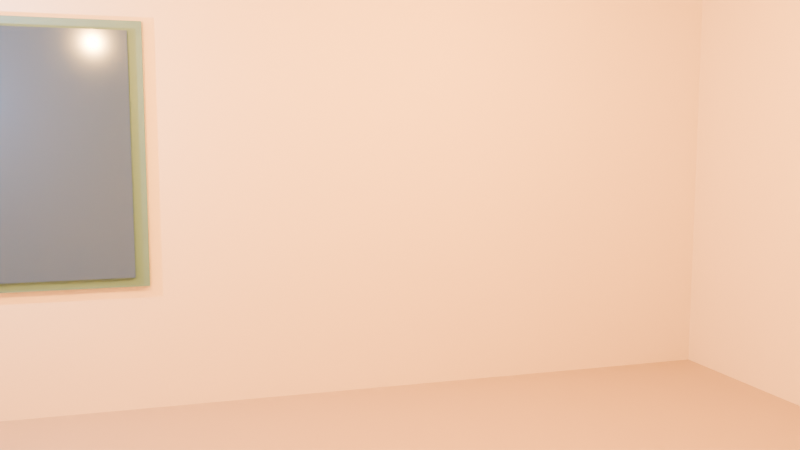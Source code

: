 # Source: cozylaundromat.blend  (saved by Blender 5.2.45; exported with 4.5.12 LTS)
import bpy
from mathutils import Matrix  # noqa: F401  (used for matrix-valued properties, if any)

bpy.ops.wm.read_factory_settings(use_empty=True)
scene = bpy.context.scene
scene.name = 'Scene'

# ---- collections
col_collection = bpy.data.collections.new('Collection'); scene.collection.children.link(col_collection)

# ---- materials (node trees are filled in below, after node groups)
mat_floor_terrazzo_material = bpy.data.materials.new('Floor_Terrazzo_Material')
mat_wall_cream_material = bpy.data.materials.new('Wall_Cream_Material')
mat_ceiling_cream_material = bpy.data.materials.new('Ceiling_Cream_Material')
mat_window_trim_teal_material = bpy.data.materials.new('Window_Trim_Teal_Material')
mat_window_glass_material = bpy.data.materials.new('Window_Glass_Material')
mat_ceiling_fixture_1_material = bpy.data.materials.new('Ceiling_Fixture_1_Material')

# ---- material node trees
mat_floor_terrazzo_material.use_nodes = True; mat_floor_terrazzo_material.node_tree.nodes.clear()
_N = mat_floor_terrazzo_material.node_tree.nodes; _L = mat_floor_terrazzo_material.node_tree.links
n0 = _N.new('ShaderNodeBsdfPrincipled'); n0.name = 'Principled BSDF'; n0.location = (-200, 100)
n0.inputs[0].default_value = (0.45, 0.38, 0.3, 1.0)
n0.inputs[2].default_value = 0.45
n0.inputs[10].default_value = 0.005
n1 = _N.new('ShaderNodeOutputMaterial'); n1.name = 'Material Output'; n1.location = (200, 100)
_L.new(n0.outputs[0], n1.inputs[0])
n1.is_active_output = True
mat_wall_cream_material.use_nodes = True; mat_wall_cream_material.node_tree.nodes.clear()
_N = mat_wall_cream_material.node_tree.nodes; _L = mat_wall_cream_material.node_tree.links
n0 = _N.new('ShaderNodeBsdfPrincipled'); n0.name = 'Principled BSDF'; n0.location = (-200, 100)
n0.inputs[0].default_value = (0.82, 0.76, 0.64, 1.0)
n0.inputs[2].default_value = 0.85
n0.inputs[10].default_value = 0.005
n1 = _N.new('ShaderNodeOutputMaterial'); n1.name = 'Material Output'; n1.location = (200, 100)
_L.new(n0.outputs[0], n1.inputs[0])
n1.is_active_output = True
mat_ceiling_cream_material.use_nodes = True; mat_ceiling_cream_material.node_tree.nodes.clear()
_N = mat_ceiling_cream_material.node_tree.nodes; _L = mat_ceiling_cream_material.node_tree.links
n0 = _N.new('ShaderNodeBsdfPrincipled'); n0.name = 'Principled BSDF'; n0.location = (-200, 100)
n0.inputs[0].default_value = (0.86, 0.81, 0.69, 1.0)
n0.inputs[2].default_value = 0.9
n0.inputs[10].default_value = 0.005
n1 = _N.new('ShaderNodeOutputMaterial'); n1.name = 'Material Output'; n1.location = (200, 100)
_L.new(n0.outputs[0], n1.inputs[0])
n1.is_active_output = True
mat_window_trim_teal_material.use_nodes = True; mat_window_trim_teal_material.node_tree.nodes.clear()
_N = mat_window_trim_teal_material.node_tree.nodes; _L = mat_window_trim_teal_material.node_tree.links
n0 = _N.new('ShaderNodeBsdfPrincipled'); n0.name = 'Principled BSDF'; n0.location = (-200, 100)
n0.inputs[0].default_value = (0.1, 0.24, 0.25, 1.0)
n0.inputs[1].default_value = 0.1
n0.inputs[2].default_value = 0.55
n0.inputs[10].default_value = 0.005
n1 = _N.new('ShaderNodeOutputMaterial'); n1.name = 'Material Output'; n1.location = (200, 100)
_L.new(n0.outputs[0], n1.inputs[0])
n1.is_active_output = True
mat_window_glass_material.use_nodes = True; mat_window_glass_material.node_tree.nodes.clear()
_N = mat_window_glass_material.node_tree.nodes; _L = mat_window_glass_material.node_tree.links
n0 = _N.new('ShaderNodeBsdfPrincipled'); n0.name = 'Principled BSDF'; n0.location = (-200, 100)
n0.inputs[0].default_value = (0.05, 0.09, 0.14, 1.0)
n0.inputs[1].default_value = 0.35
n0.inputs[2].default_value = 0.12
n0.inputs[10].default_value = 0.005
n0.inputs[27].default_value = (0.06, 0.12, 0.2, 1.0)
n0.inputs[28].default_value = 0.8
n1 = _N.new('ShaderNodeOutputMaterial'); n1.name = 'Material Output'; n1.location = (200, 100)
_L.new(n0.outputs[0], n1.inputs[0])
n1.is_active_output = True
mat_ceiling_fixture_1_material.use_nodes = True; mat_ceiling_fixture_1_material.node_tree.nodes.clear()
_N = mat_ceiling_fixture_1_material.node_tree.nodes; _L = mat_ceiling_fixture_1_material.node_tree.links
n0 = _N.new('ShaderNodeBsdfPrincipled'); n0.name = 'Principled BSDF'; n0.location = (-200, 100)
n0.inputs[0].default_value = (0.2, 0.18, 0.14, 1.0)
n0.inputs[1].default_value = 0.5
n0.inputs[2].default_value = 0.4
n0.inputs[10].default_value = 0.005
n0.inputs[27].default_value = (1.0, 0.72, 0.38, 1.0)
n0.inputs[28].default_value = 3.0
n1 = _N.new('ShaderNodeOutputMaterial'); n1.name = 'Material Output'; n1.location = (200, 100)
_L.new(n0.outputs[0], n1.inputs[0])
n1.is_active_output = True

# ---- world
world_world = bpy.data.worlds.new('World'); scene.world = world_world
world_world.use_nodes = True; world_world.node_tree.nodes.clear()
_N = world_world.node_tree.nodes; _L = world_world.node_tree.links
n0 = _N.new('ShaderNodeOutputWorld'); n0.name = 'World Output'; n0.location = (200, 100)
n1 = _N.new('ShaderNodeBackground'); n1.name = 'Background'; n1.location = (-200, 100)
n1.inputs[0].default_value = (0.05088, 0.05088, 0.05088, 1.0)
_L.new(n1.outputs[0], n0.inputs[0])
n0.is_active_output = True
world_world.color = (0.05088, 0.05088, 0.05088)
world_world.sun_shadow_jitter_overblur = 0.0

# ---- cameras
cam_camera_hero_camera = bpy.data.cameras.new('Camera_Hero_Camera')
cam_camera_hero_camera.lens = 35.0

# ---- lights
light_light_ceiling_1_light = bpy.data.lights.new('Light_Ceiling_1_Light', 'POINT')
light_light_ceiling_1_light.use_temperature = True
light_light_ceiling_1_light.temperature = 2700.0
light_light_ceiling_1_light.energy = 220.0
light_light_ceiling_2_light = bpy.data.lights.new('Light_Ceiling_2_Light', 'POINT')
light_light_ceiling_2_light.use_temperature = True
light_light_ceiling_2_light.temperature = 2700.0
light_light_ceiling_2_light.energy = 220.0
light_light_window_fill_light = bpy.data.lights.new('Light_Window_Fill_Light', 'POINT')
light_light_window_fill_light.color = (0.55, 0.7, 1.0)
light_light_window_fill_light.energy = 80.0

# ---- meshes
me_floor_terrazzo_mesh = bpy.data.meshes.new('Floor_Terrazzo_Mesh')
me_floor_terrazzo_mesh.from_pydata([(-1.0, -1.0, -1.0), (1.0, -1.0, -1.0), (1.0, 1.0, -1.0), (-1.0, 1.0, -1.0), (-1.0, -1.0, 1.0), (1.0, -1.0, 1.0), (1.0, 1.0, 1.0), (-1.0, 1.0, 1.0)], [], [(0, 3, 2, 1), (4, 5, 6, 7), (0, 1, 5, 4), (1, 2, 6, 5), (2, 3, 7, 6), (3, 0, 4, 7)])
me_floor_terrazzo_mesh.materials.append(mat_floor_terrazzo_material)
me_floor_terrazzo_mesh.update()
me_backwall_lower_mesh = bpy.data.meshes.new('BackWall_Lower_Mesh')
me_backwall_lower_mesh.from_pydata([(-1.0, -1.0, -1.0), (1.0, -1.0, -1.0), (1.0, 1.0, -1.0), (-1.0, 1.0, -1.0), (-1.0, -1.0, 1.0), (1.0, -1.0, 1.0), (1.0, 1.0, 1.0), (-1.0, 1.0, 1.0)], [], [(0, 3, 2, 1), (4, 5, 6, 7), (0, 1, 5, 4), (1, 2, 6, 5), (2, 3, 7, 6), (3, 0, 4, 7)])
me_backwall_lower_mesh.materials.append(mat_wall_cream_material)
me_backwall_lower_mesh.update()
me_backwall_upper_mesh = bpy.data.meshes.new('BackWall_Upper_Mesh')
me_backwall_upper_mesh.from_pydata([(-1.0, -1.0, -1.0), (1.0, -1.0, -1.0), (1.0, 1.0, -1.0), (-1.0, 1.0, -1.0), (-1.0, -1.0, 1.0), (1.0, -1.0, 1.0), (1.0, 1.0, 1.0), (-1.0, 1.0, 1.0)], [], [(0, 3, 2, 1), (4, 5, 6, 7), (0, 1, 5, 4), (1, 2, 6, 5), (2, 3, 7, 6), (3, 0, 4, 7)])
me_backwall_upper_mesh.materials.append(mat_wall_cream_material)
me_backwall_upper_mesh.update()
me_backwall_right_mesh = bpy.data.meshes.new('BackWall_Right_Mesh')
me_backwall_right_mesh.from_pydata([(-1.0, -1.0, -1.0), (1.0, -1.0, -1.0), (1.0, 1.0, -1.0), (-1.0, 1.0, -1.0), (-1.0, -1.0, 1.0), (1.0, -1.0, 1.0), (1.0, 1.0, 1.0), (-1.0, 1.0, 1.0)], [], [(0, 3, 2, 1), (4, 5, 6, 7), (0, 1, 5, 4), (1, 2, 6, 5), (2, 3, 7, 6), (3, 0, 4, 7)])
me_backwall_right_mesh.materials.append(mat_wall_cream_material)
me_backwall_right_mesh.update()
me_backwall_left_mesh = bpy.data.meshes.new('BackWall_Left_Mesh')
me_backwall_left_mesh.from_pydata([(-1.0, -1.0, -1.0), (1.0, -1.0, -1.0), (1.0, 1.0, -1.0), (-1.0, 1.0, -1.0), (-1.0, -1.0, 1.0), (1.0, -1.0, 1.0), (1.0, 1.0, 1.0), (-1.0, 1.0, 1.0)], [], [(0, 3, 2, 1), (4, 5, 6, 7), (0, 1, 5, 4), (1, 2, 6, 5), (2, 3, 7, 6), (3, 0, 4, 7)])
me_backwall_left_mesh.materials.append(mat_wall_cream_material)
me_backwall_left_mesh.update()
me_wall_left_mesh = bpy.data.meshes.new('Wall_Left_Mesh')
me_wall_left_mesh.from_pydata([(-1.0, -1.0, -1.0), (1.0, -1.0, -1.0), (1.0, 1.0, -1.0), (-1.0, 1.0, -1.0), (-1.0, -1.0, 1.0), (1.0, -1.0, 1.0), (1.0, 1.0, 1.0), (-1.0, 1.0, 1.0)], [], [(0, 3, 2, 1), (4, 5, 6, 7), (0, 1, 5, 4), (1, 2, 6, 5), (2, 3, 7, 6), (3, 0, 4, 7)])
me_wall_left_mesh.materials.append(mat_wall_cream_material)
me_wall_left_mesh.update()
me_wall_right_mesh = bpy.data.meshes.new('Wall_Right_Mesh')
me_wall_right_mesh.from_pydata([(-1.0, -1.0, -1.0), (1.0, -1.0, -1.0), (1.0, 1.0, -1.0), (-1.0, 1.0, -1.0), (-1.0, -1.0, 1.0), (1.0, -1.0, 1.0), (1.0, 1.0, 1.0), (-1.0, 1.0, 1.0)], [], [(0, 3, 2, 1), (4, 5, 6, 7), (0, 1, 5, 4), (1, 2, 6, 5), (2, 3, 7, 6), (3, 0, 4, 7)])
me_wall_right_mesh.materials.append(mat_wall_cream_material)
me_wall_right_mesh.update()
me_wall_front_mesh = bpy.data.meshes.new('Wall_Front_Mesh')
me_wall_front_mesh.from_pydata([(-1.0, -1.0, -1.0), (1.0, -1.0, -1.0), (1.0, 1.0, -1.0), (-1.0, 1.0, -1.0), (-1.0, -1.0, 1.0), (1.0, -1.0, 1.0), (1.0, 1.0, 1.0), (-1.0, 1.0, 1.0)], [], [(0, 3, 2, 1), (4, 5, 6, 7), (0, 1, 5, 4), (1, 2, 6, 5), (2, 3, 7, 6), (3, 0, 4, 7)])
me_wall_front_mesh.materials.append(mat_wall_cream_material)
me_wall_front_mesh.update()
me_ceiling_cream_mesh = bpy.data.meshes.new('Ceiling_Cream_Mesh')
me_ceiling_cream_mesh.from_pydata([(-1.0, -1.0, -1.0), (1.0, -1.0, -1.0), (1.0, 1.0, -1.0), (-1.0, 1.0, -1.0), (-1.0, -1.0, 1.0), (1.0, -1.0, 1.0), (1.0, 1.0, 1.0), (-1.0, 1.0, 1.0)], [], [(0, 3, 2, 1), (4, 5, 6, 7), (0, 1, 5, 4), (1, 2, 6, 5), (2, 3, 7, 6), (3, 0, 4, 7)])
me_ceiling_cream_mesh.materials.append(mat_ceiling_cream_material)
me_ceiling_cream_mesh.update()
me_window_frame_mesh = bpy.data.meshes.new('Window_Frame_Mesh')
me_window_frame_mesh.from_pydata([(-1.0, -1.0, -1.0), (1.0, -1.0, -1.0), (1.0, 1.0, -1.0), (-1.0, 1.0, -1.0), (-1.0, -1.0, 1.0), (1.0, -1.0, 1.0), (1.0, 1.0, 1.0), (-1.0, 1.0, 1.0)], [], [(0, 3, 2, 1), (4, 5, 6, 7), (0, 1, 5, 4), (1, 2, 6, 5), (2, 3, 7, 6), (3, 0, 4, 7)])
me_window_frame_mesh.materials.append(mat_window_trim_teal_material)
me_window_frame_mesh.update()
me_window_glass_mesh = bpy.data.meshes.new('Window_Glass_Mesh')
me_window_glass_mesh.from_pydata([(-1.0, -1.0, -1.0), (1.0, -1.0, -1.0), (1.0, 1.0, -1.0), (-1.0, 1.0, -1.0), (-1.0, -1.0, 1.0), (1.0, -1.0, 1.0), (1.0, 1.0, 1.0), (-1.0, 1.0, 1.0)], [], [(0, 3, 2, 1), (4, 5, 6, 7), (0, 1, 5, 4), (1, 2, 6, 5), (2, 3, 7, 6), (3, 0, 4, 7)])
me_window_glass_mesh.materials.append(mat_window_glass_material)
me_window_glass_mesh.update()
me_window_mullion_v_mesh = bpy.data.meshes.new('Window_Mullion_V_Mesh')
me_window_mullion_v_mesh.from_pydata([(-1.0, -1.0, -1.0), (1.0, -1.0, -1.0), (1.0, 1.0, -1.0), (-1.0, 1.0, -1.0), (-1.0, -1.0, 1.0), (1.0, -1.0, 1.0), (1.0, 1.0, 1.0), (-1.0, 1.0, 1.0)], [], [(0, 3, 2, 1), (4, 5, 6, 7), (0, 1, 5, 4), (1, 2, 6, 5), (2, 3, 7, 6), (3, 0, 4, 7)])
me_window_mullion_v_mesh.materials.append(mat_window_trim_teal_material)
me_window_mullion_v_mesh.update()
me_ceiling_fixture_1_mesh = bpy.data.meshes.new('Ceiling_Fixture_1_Mesh')
me_ceiling_fixture_1_mesh.from_pydata([(1.0, 0.0, -1.0), (0.9808, 0.1951, -1.0), (0.9239, 0.3827, -1.0), (0.8315, 0.5556, -1.0), (0.7071, 0.7071, -1.0), (0.5556, 0.8315, -1.0), (0.3827, 0.9239, -1.0), (0.1951, 0.9808, -1.0), (6.123e-17, 1.0, -1.0), (-0.1951, 0.9808, -1.0), (-0.3827, 0.9239, -1.0), (-0.5556, 0.8315, -1.0), (-0.7071, 0.7071, -1.0), (-0.8315, 0.5556, -1.0), (-0.9239, 0.3827, -1.0), (-0.9808, 0.1951, -1.0), (-1.0, 1.225e-16, -1.0), (-0.9808, -0.1951, -1.0), (-0.9239, -0.3827, -1.0), (-0.8315, -0.5556, -1.0), (-0.7071, -0.7071, -1.0), (-0.5556, -0.8315, -1.0), (-0.3827, -0.9239, -1.0), (-0.1951, -0.9808, -1.0), (-1.837e-16, -1.0, -1.0), (0.1951, -0.9808, -1.0), (0.3827, -0.9239, -1.0), (0.5556, -0.8315, -1.0), (0.7071, -0.7071, -1.0), (0.8315, -0.5556, -1.0), (0.9239, -0.3827, -1.0), (0.9808, -0.1951, -1.0), (1.0, 0.0, 1.0), (0.9808, 0.1951, 1.0), (0.9239, 0.3827, 1.0), (0.8315, 0.5556, 1.0), (0.7071, 0.7071, 1.0), (0.5556, 0.8315, 1.0), (0.3827, 0.9239, 1.0), (0.1951, 0.9808, 1.0), (6.123e-17, 1.0, 1.0), (-0.1951, 0.9808, 1.0), (-0.3827, 0.9239, 1.0), (-0.5556, 0.8315, 1.0), (-0.7071, 0.7071, 1.0), (-0.8315, 0.5556, 1.0), (-0.9239, 0.3827, 1.0), (-0.9808, 0.1951, 1.0), (-1.0, 1.225e-16, 1.0), (-0.9808, -0.1951, 1.0), (-0.9239, -0.3827, 1.0), (-0.8315, -0.5556, 1.0), (-0.7071, -0.7071, 1.0), (-0.5556, -0.8315, 1.0), (-0.3827, -0.9239, 1.0), (-0.1951, -0.9808, 1.0), (-1.837e-16, -1.0, 1.0), (0.1951, -0.9808, 1.0), (0.3827, -0.9239, 1.0), (0.5556, -0.8315, 1.0), (0.7071, -0.7071, 1.0), (0.8315, -0.5556, 1.0), (0.9239, -0.3827, 1.0), (0.9808, -0.1951, 1.0)], [], [(31, 30, 29, 28, 27, 26, 25, 24, 23, 22, 21, 20, 19, 18, 17, 16, 15, 14, 13, 12, 11, 10, 9, 8, 7, 6, 5, 4, 3, 2, 1, 0), (32, 33, 34, 35, 36, 37, 38, 39, 40, 41, 42, 43, 44, 45, 46, 47, 48, 49, 50, 51, 52, 53, 54, 55, 56, 57, 58, 59, 60, 61, 62, 63), (0, 1, 33, 32), (1, 2, 34, 33), (2, 3, 35, 34), (3, 4, 36, 35), (4, 5, 37, 36), (5, 6, 38, 37), (6, 7, 39, 38), (7, 8, 40, 39), (8, 9, 41, 40), (9, 10, 42, 41), (10, 11, 43, 42), (11, 12, 44, 43), (12, 13, 45, 44), (13, 14, 46, 45), (14, 15, 47, 46), (15, 16, 48, 47), (16, 17, 49, 48), (17, 18, 50, 49), (18, 19, 51, 50), (19, 20, 52, 51), (20, 21, 53, 52), (21, 22, 54, 53), (22, 23, 55, 54), (23, 24, 56, 55), (24, 25, 57, 56), (25, 26, 58, 57), (26, 27, 59, 58), (27, 28, 60, 59), (28, 29, 61, 60), (29, 30, 62, 61), (30, 31, 63, 62), (31, 0, 32, 63)])
me_ceiling_fixture_1_mesh.materials.append(mat_ceiling_fixture_1_material)
me_ceiling_fixture_1_mesh.update()

# ---- objects
ob_floor_terrazzo = bpy.data.objects.new('Floor_Terrazzo', me_floor_terrazzo_mesh)
ob_backwall_lower = bpy.data.objects.new('BackWall_Lower', me_backwall_lower_mesh)
ob_backwall_upper = bpy.data.objects.new('BackWall_Upper', me_backwall_upper_mesh)
ob_backwall_right = bpy.data.objects.new('BackWall_Right', me_backwall_right_mesh)
ob_backwall_left = bpy.data.objects.new('BackWall_Left', me_backwall_left_mesh)
ob_wall_left = bpy.data.objects.new('Wall_Left', me_wall_left_mesh)
ob_wall_right = bpy.data.objects.new('Wall_Right', me_wall_right_mesh)
ob_wall_front = bpy.data.objects.new('Wall_Front', me_wall_front_mesh)
ob_ceiling_cream = bpy.data.objects.new('Ceiling_Cream', me_ceiling_cream_mesh)
ob_window_frame = bpy.data.objects.new('Window_Frame', me_window_frame_mesh)
ob_window_glass = bpy.data.objects.new('Window_Glass', me_window_glass_mesh)
ob_window_mullion_v = bpy.data.objects.new('Window_Mullion_V', me_window_mullion_v_mesh)
ob_camera_hero = bpy.data.objects.new('Camera_Hero', cam_camera_hero_camera)
ob_ceiling_fixture_1 = bpy.data.objects.new('Ceiling_Fixture_1', me_ceiling_fixture_1_mesh)
ob_light_ceiling_1 = bpy.data.objects.new('Light_Ceiling_1', light_light_ceiling_1_light)
ob_light_ceiling_2 = bpy.data.objects.new('Light_Ceiling_2', light_light_ceiling_2_light)
ob_light_window_fill = bpy.data.objects.new('Light_Window_Fill', light_light_window_fill_light)

# ---- transforms, parenting, visibility, modifiers, constraints
ob_floor_terrazzo.location = (0.0, 0.0, -0.05)
ob_floor_terrazzo.scale = (3.1, 2.6, 0.05)
ob_backwall_lower.location = (0.0, 2.65, 0.4)
ob_backwall_lower.scale = (3.1, 0.05, 0.4)
ob_backwall_upper.location = (0.0, 2.65, 2.55)
ob_backwall_upper.scale = (3.1, 0.05, 0.25)
ob_backwall_right.location = (1.15, 2.65, 1.55)
ob_backwall_right.scale = (1.95, 0.05, 0.75)
ob_backwall_left.location = (-2.95, 2.65, 1.55)
ob_backwall_left.scale = (0.15, 0.05, 0.75)
ob_wall_left.location = (-3.15, 0.0, 1.4)
ob_wall_left.scale = (0.05, 2.6, 1.4)
ob_wall_right.location = (3.15, 0.0, 1.4)
ob_wall_right.scale = (0.05, 2.6, 1.4)
ob_wall_front.location = (0.0, -2.65, 1.4)
ob_wall_front.scale = (3.1, 0.05, 1.4)
ob_ceiling_cream.location = (0.0, 0.0, 2.85)
ob_ceiling_cream.scale = (3.1, 2.6, 0.05)
ob_window_frame.location = (-1.8, 2.585, 1.55)
ob_window_frame.scale = (1.05, 0.03, 0.78)
ob_window_glass.location = (-1.8, 2.545, 1.55)
ob_window_glass.scale = (0.97, 0.02, 0.72)
ob_window_mullion_v.location = (-1.8, 2.515, 1.55)
ob_window_mullion_v.scale = (0.025, 0.02, 0.72)
ob_camera_hero.location = (-0.6, -2.3, 1.62)
ob_camera_hero.rotation_euler = (1.467, 0.0, -0.284)
ob_ceiling_fixture_1.location = (-1.2, 0.4, 2.74)
ob_ceiling_fixture_1.scale = (0.18, 0.18, 0.045)
ob_light_ceiling_1.location = (-1.2, 0.4, 2.45)
ob_light_ceiling_2.location = (1.1, 0.6, 2.45)
ob_light_window_fill.location = (-1.8, 1.9, 1.9)

# ---- collection membership
col_collection.objects.link(ob_floor_terrazzo)
col_collection.objects.link(ob_backwall_lower)
col_collection.objects.link(ob_backwall_upper)
col_collection.objects.link(ob_backwall_right)
col_collection.objects.link(ob_backwall_left)
col_collection.objects.link(ob_wall_left)
col_collection.objects.link(ob_wall_right)
col_collection.objects.link(ob_wall_front)
col_collection.objects.link(ob_ceiling_cream)
col_collection.objects.link(ob_window_frame)
col_collection.objects.link(ob_window_glass)
col_collection.objects.link(ob_window_mullion_v)
col_collection.objects.link(ob_camera_hero)
col_collection.objects.link(ob_ceiling_fixture_1)
col_collection.objects.link(ob_light_ceiling_1)
col_collection.objects.link(ob_light_ceiling_2)
col_collection.objects.link(ob_light_window_fill)

# ---- scene / render settings (as saved in the file)
scene.camera = ob_camera_hero
scene.frame_start = 1; scene.frame_end = 250; scene.frame_set(1)
scene.render.engine = 'BLENDER_EEVEE_NEXT'
scene.render.bake_bias = 0.0
scene.render.bake_samples = 0
scene.render.compositor_device = 'GPU'
scene.cycles.samples = 64
scene.eevee.use_volume_custom_range = False
scene.eevee.fast_gi_thickness_near = 0.1
scene.eevee.fast_gi_thickness_far = 0.0
scene.eevee.ray_tracing_options.screen_trace_thickness = 0.1
bpy.context.view_layer.update()
